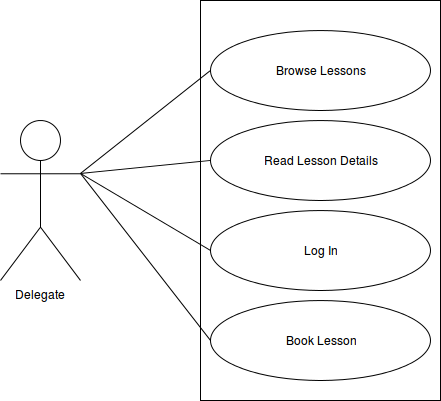

The diagram above was exported from draw.io. Its source (the exported page's mxGraphModel, read from the mxfile embedded in the PNG):
<mxGraphModel dx="876" dy="416" grid="1" gridSize="10" guides="1" tooltips="1" connect="0" arrows="0" fold="1" page="1" pageScale="1" pageWidth="850" pageHeight="1100" background="#ffffff" math="0" shadow="0">
  <root>
    <mxCell id="0" />
    <mxCell id="1" parent="0" />
    <mxCell id="2" value="Delegate" style="shape=umlActor;verticalLabelPosition=bottom;labelBackgroundColor=#ffffff;verticalAlign=top;html=1;" parent="1" vertex="1">
      <mxGeometry x="80" y="160" width="80" height="160" as="geometry" />
    </mxCell>
    <mxCell id="3" value="" style="whiteSpace=wrap;html=1;" parent="1" vertex="1">
      <mxGeometry x="280" y="40" width="240" height="400" as="geometry" />
    </mxCell>
    <mxCell id="4" value="Browse Lessons" style="ellipse;whiteSpace=wrap;html=1;" parent="1" vertex="1">
      <mxGeometry x="290" y="70" width="220" height="80" as="geometry" />
    </mxCell>
    <mxCell id="5" value="Read Lesson Details" style="ellipse;whiteSpace=wrap;html=1;" parent="1" vertex="1">
      <mxGeometry x="290" y="160" width="220" height="80" as="geometry" />
    </mxCell>
    <mxCell id="6" value="Log In" style="ellipse;whiteSpace=wrap;html=1;" parent="1" vertex="1">
      <mxGeometry x="290" y="250" width="220" height="80" as="geometry" />
    </mxCell>
    <mxCell id="7" value="Book Lesson" style="ellipse;whiteSpace=wrap;html=1;" parent="1" vertex="1">
      <mxGeometry x="290" y="340" width="220" height="80" as="geometry" />
    </mxCell>
    <mxCell id="8" value="" style="endArrow=none;html=1;entryX=0;entryY=0.5;exitX=1;exitY=0.3333333333333333;exitPerimeter=0;" parent="1" source="2" target="4" edge="1">
      <mxGeometry width="50" height="50" relative="1" as="geometry">
        <mxPoint x="180" y="200" as="sourcePoint" />
        <mxPoint x="230" y="150" as="targetPoint" />
      </mxGeometry>
    </mxCell>
    <mxCell id="9" value="" style="endArrow=none;html=1;entryX=0;entryY=0.5;exitX=1;exitY=0.3333333333333333;exitPerimeter=0;" parent="1" source="2" target="6" edge="1">
      <mxGeometry width="50" height="50" relative="1" as="geometry">
        <mxPoint x="170" y="300" as="sourcePoint" />
        <mxPoint x="220" y="250" as="targetPoint" />
      </mxGeometry>
    </mxCell>
    <mxCell id="16" value="" style="endArrow=none;html=1;entryX=0;entryY=0.5;exitX=1;exitY=0.3333333333333333;exitPerimeter=0;" parent="1" source="2" target="5" edge="1">
      <mxGeometry width="50" height="50" relative="1" as="geometry">
        <mxPoint x="140" y="450" as="sourcePoint" />
        <mxPoint x="190" y="400" as="targetPoint" />
      </mxGeometry>
    </mxCell>
    <mxCell id="17" value="" style="endArrow=none;html=1;entryX=0;entryY=0.5;exitX=1;exitY=0.3333333333333333;exitPerimeter=0;" parent="1" source="2" target="7" edge="1">
      <mxGeometry width="50" height="50" relative="1" as="geometry">
        <mxPoint x="150" y="450" as="sourcePoint" />
        <mxPoint x="200" y="400" as="targetPoint" />
      </mxGeometry>
    </mxCell>
  </root>
</mxGraphModel>